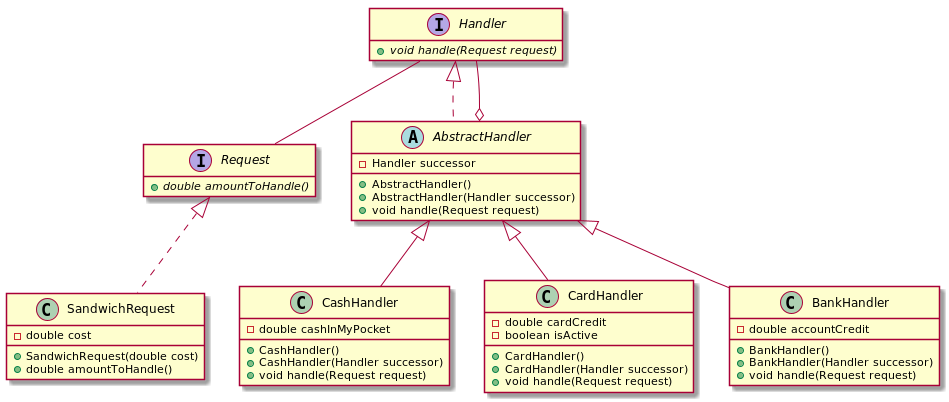

The diagram above was rendered by PlantUML. Its source (embedded in the PNG):
@startuml

interface Request {
    + {abstract} double amountToHandle()
}

class SandwichRequest implements Request {
    - double cost
    + SandwichRequest(double cost)
    + double amountToHandle()
}

interface Handler {
    + {abstract} void handle(Request request)
}
Handler -- Request
AbstractHandler o-- Handler

abstract class AbstractHandler implements Handler {
    - Handler successor
    + AbstractHandler()
    + AbstractHandler(Handler successor)
    + void handle(Request request)
}

class CashHandler extends AbstractHandler {
    - double cashInMyPocket
    + CashHandler()
    + CashHandler(Handler successor)
    + void handle(Request request)
}

class CardHandler extends AbstractHandler {
    - double cardCredit
    - boolean isActive
    + CardHandler()
    + CardHandler(Handler successor)
    + void handle(Request request)
}

class BankHandler extends AbstractHandler {
    - double accountCredit
    + BankHandler()
    + BankHandler(Handler successor)
    + void handle(Request request)
}



hide empty members
@enduml